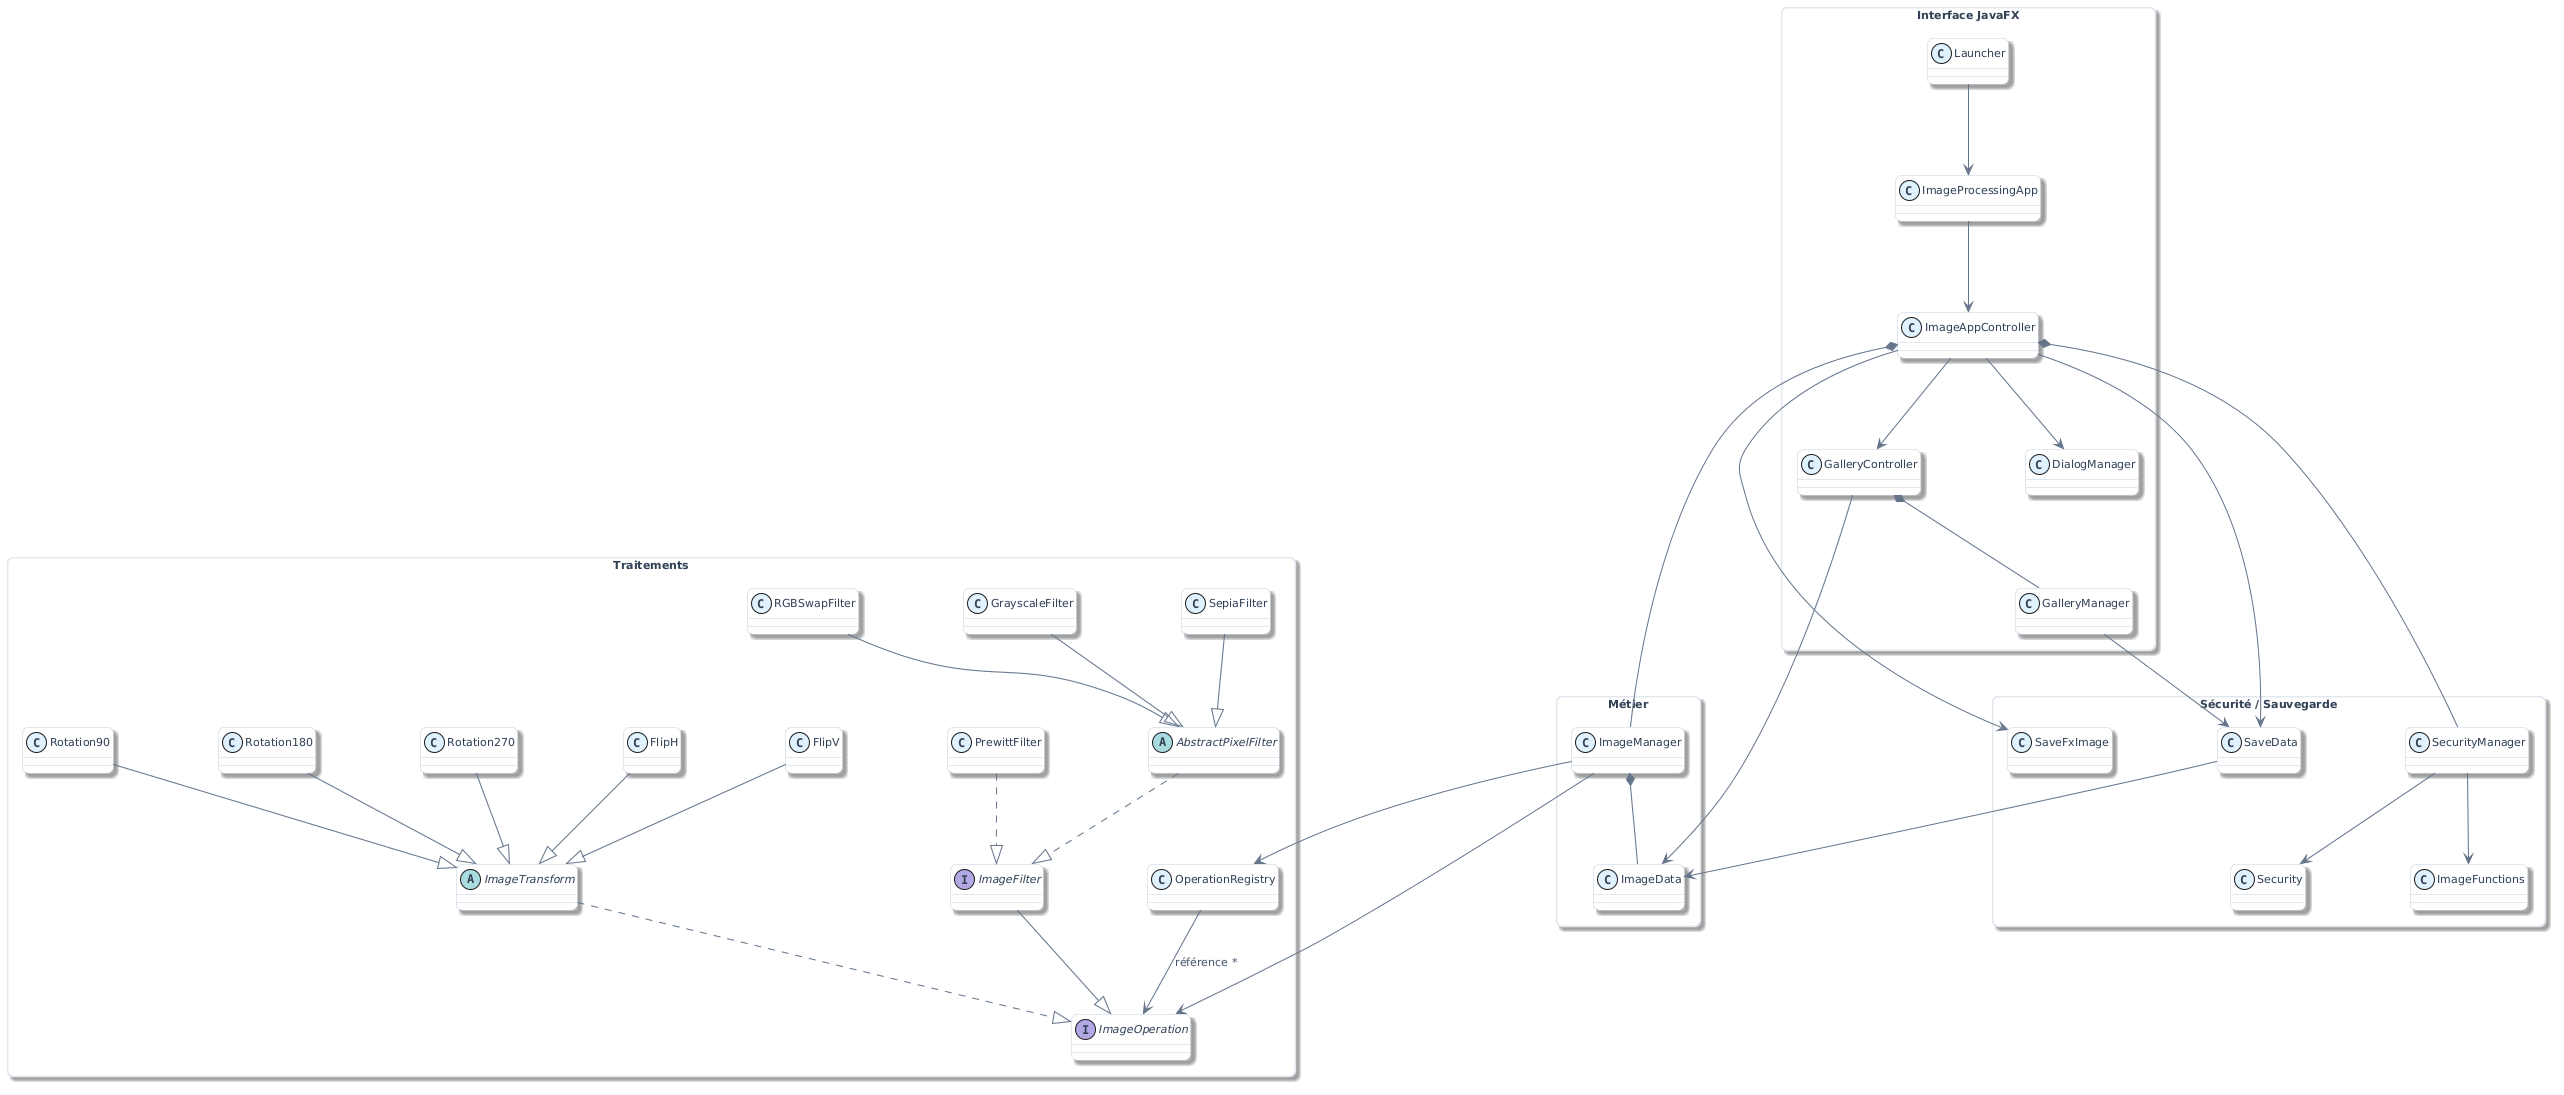

The diagram above was rendered by PlantUML. Its source (embedded in the PNG):
@startuml
' --- PlantUML Viewer: visual theme (auto) ---
' --- spacing + style ---
skinparam defaultFontName "DejaVu Sans"
skinparam defaultFontSize 12
skinparam defaultFontColor #334155
skinparam ArrowFontName "DejaVu Sans"
skinparam ArrowFontSize 11
skinparam ArrowFontColor #475569
skinparam ArrowFontStyle normal
skinparam TitleFontName "DejaVu Sans"
skinparam TitleFontSize 15
skinparam TitleFontColor #0f172a
skinparam LegendFontName "DejaVu Sans"
skinparam LegendFontSize 11
skinparam LegendFontColor #334155
skinparam ClassFontName "DejaVu Sans"
skinparam ClassFontSize 11
skinparam ClassFontColor #334155
skinparam ComponentFontName "DejaVu Sans"
skinparam ComponentFontSize 11
skinparam ComponentFontColor #334155
skinparam PackageFontName "DejaVu Sans"
skinparam PackageFontSize 11
skinparam PackageFontColor #334155
skinparam CloudFontName "DejaVu Sans"
skinparam CloudFontSize 11
skinparam CloudFontColor #334155
skinparam NoteFontName "DejaVu Sans"
skinparam NoteFontSize 11
skinparam NoteFontColor #475569
skinparam shadowing true
skinparam roundcorner 12
skinparam nodesep 105
skinparam ranksep 90
skinparam ArrowColor #64748B
skinparam ArrowThickness 1
skinparam stereotypeCBackgroundColor #E0F2FE
skinparam stereotypeCFontColor #0369A1
skinparam ClassBackgroundColor #F8FAFC
skinparam ClassBorderColor #CBD5E1
skinparam ComponentBackgroundColor #F8FAFC
skinparam ComponentBorderColor #CBD5E1
skinparam PackageBackgroundColor #F8FAFC
skinparam PackageBorderColor #E2E8F0
skinparam CloudBackgroundColor #F5F3FF
skinparam CloudBorderColor #CBD5E1
skinparam NoteBackgroundColor #F8FAFC
skinparam NoteBorderColor #E2E8F0
skinparam classAttributeIconSize 0
skinparam packageStyle rectangle

package "Traitements" {

    interface ImageOperation

    interface ImageFilter
    abstract class ImageTransform
    abstract class AbstractPixelFilter

    ImageFilter --|> ImageOperation
    ImageTransform ..|> ImageOperation
    AbstractPixelFilter ..|> ImageFilter

    class Rotation90
    class Rotation180
    class Rotation270
    class FlipH
    class FlipV

    Rotation90 --|> ImageTransform
    Rotation180 --|> ImageTransform
    Rotation270 --|> ImageTransform
    FlipH --|> ImageTransform
    FlipV --|> ImageTransform

    class RGBSwapFilter
    class GrayscaleFilter
    class SepiaFilter
    class PrewittFilter

    RGBSwapFilter --|> AbstractPixelFilter
    GrayscaleFilter --|> AbstractPixelFilter
    SepiaFilter --|> AbstractPixelFilter
    PrewittFilter ..|> ImageFilter

    class OperationRegistry
    OperationRegistry --> ImageOperation : référence *
}

package "Métier" {
    class ImageManager
    class ImageData

    ImageManager *-- ImageData
    ImageManager --> ImageOperation
    ImageManager --> OperationRegistry
}

package "Sécurité / Sauvegarde" {
    class SecurityManager
    class Security
    class SaveData
    class SaveFxImage
    class ImageFunctions

    SecurityManager --> Security
    SecurityManager --> ImageFunctions
    SaveData --> ImageData
}

package "Interface JavaFX" {
    class ImageProcessingApp
    class ImageAppController
    class GalleryController
    class GalleryManager
    class DialogManager
    class Launcher

    Launcher --> ImageProcessingApp
    ImageProcessingApp --> ImageAppController

    ImageAppController *-- ImageManager
    ImageAppController *-- SecurityManager
    ImageAppController --> SaveData
    ImageAppController --> SaveFxImage
    ImageAppController --> DialogManager
    ImageAppController --> GalleryController

    GalleryController *-- GalleryManager
    GalleryController --> ImageData
    GalleryManager --> SaveData
}
@enduml